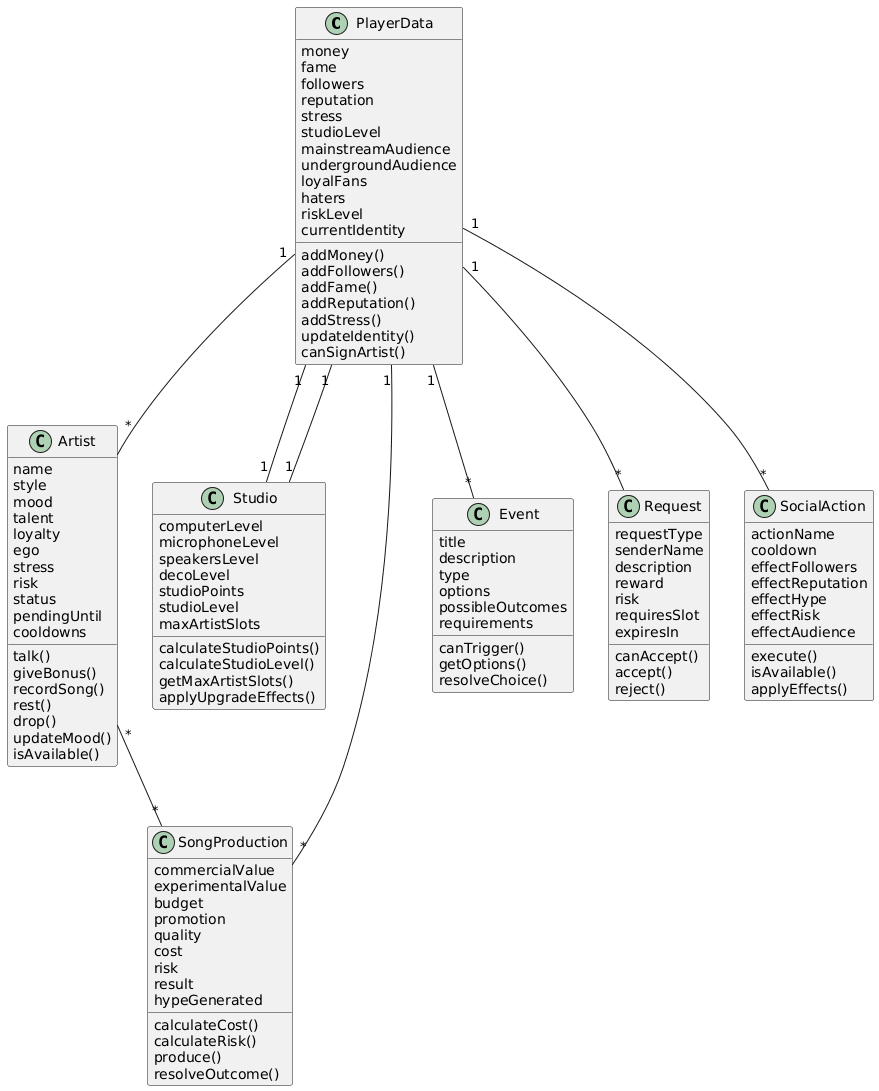

The diagram above was rendered by PlantUML. Its source (embedded in the PNG):
@startuml
class PlayerData {
  money
  fame
  followers
  reputation
  stress
  studioLevel
  mainstreamAudience
  undergroundAudience
  loyalFans
  haters
  riskLevel
  currentIdentity

  addMoney()
  addFollowers()
  addFame()
  addReputation()
  addStress()
  updateIdentity()
  canSignArtist()
}

class Artist {
  name
  style
  mood
  talent
  loyalty
  ego
  stress
  risk
  status
  pendingUntil
  cooldowns

  talk()
  giveBonus()
  recordSong()
  rest()
  drop()
  updateMood()
  isAvailable()
}

class Studio {
  computerLevel
  microphoneLevel
  speakersLevel
  decoLevel
  studioPoints
  studioLevel
  maxArtistSlots

  calculateStudioPoints()
  calculateStudioLevel()
  getMaxArtistSlots()
  applyUpgradeEffects()
}

class SongProduction {
  commercialValue
  experimentalValue
  budget
  promotion
  quality
  cost
  risk
  result
  hypeGenerated

  calculateCost()
  calculateRisk()
  produce()
  resolveOutcome()
}

class Event {
  title
  description
  type
  options
  possibleOutcomes
  requirements

  canTrigger()
  getOptions()
  resolveChoice()
}

class Request {
  requestType
  senderName
  description
  reward
  risk
  requiresSlot
  expiresIn

  canAccept()
  accept()
  reject()
}

class SocialAction {
  actionName
  cooldown
  effectFollowers
  effectReputation
  effectHype
  effectRisk
  effectAudience

  execute()
  isAvailable()
  applyEffects()
}

PlayerData "1" -- "*" Artist
PlayerData "1" -- "1" Studio
PlayerData "1" -- "*" SongProduction
PlayerData "1" -- "*" Event
PlayerData "1" -- "*" Request
PlayerData "1" -- "*" SocialAction

Artist "*" -- "*" SongProduction
Studio "1" -- "1" PlayerData
@enduml